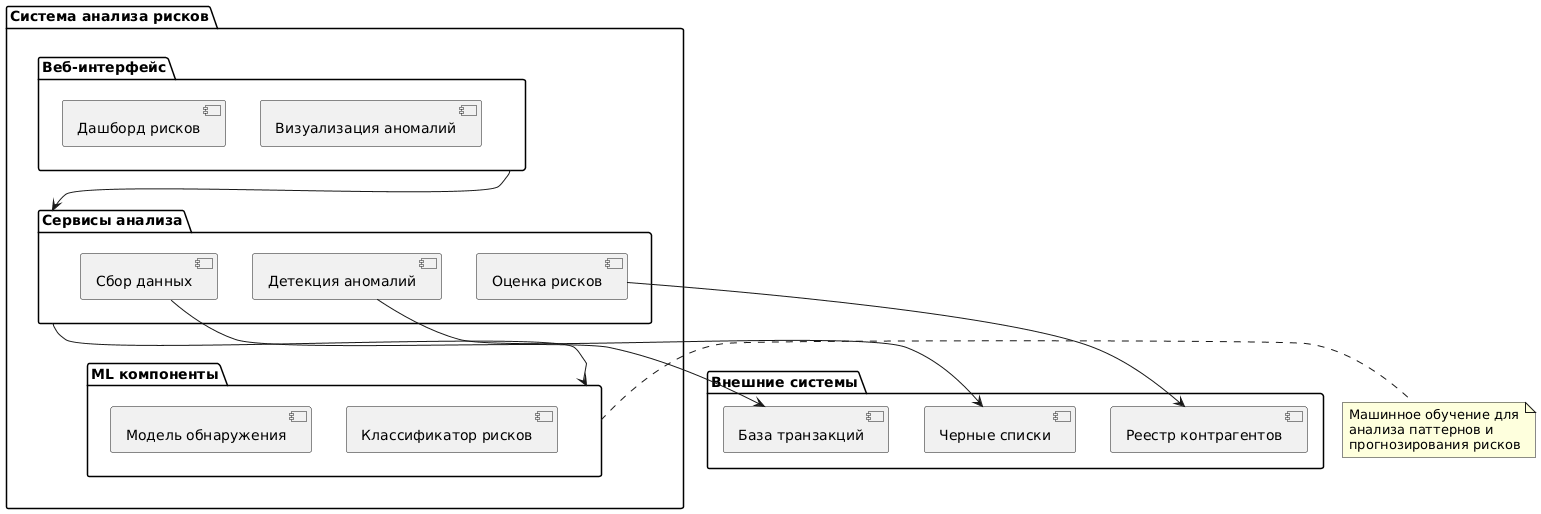

The diagram above was rendered by PlantUML. Its source (embedded in the PNG):
@startuml
package "Система анализа рисков" {

  package "Веб-интерфейс" as UI {
    [Дашборд рисков] as Dashboard
    [Визуализация аномалий] as Visualizer
  }
  
  package "Сервисы анализа" as Services {
    [Сбор данных] as DataService
    [Детекция аномалий] as AnomalyService
    [Оценка рисков] as RiskService
  }
  
  package "ML компоненты" as ML {
    [Модель обнаружения] as DetectionModel
    [Классификатор рисков] as RiskClassifier
  }
}

package "Внешние системы" as External {
  [База транзакций] as TransactionDB
  [Черные списки] as Blacklists
  [Реестр контрагентов] as ContractorRegistry
}

UI --> Services
Services --> ML
DataService --> TransactionDB
AnomalyService --> Blacklists
RiskService --> ContractorRegistry

note right of ML
  Машинное обучение для
  анализа паттернов и
  прогнозирования рисков
end note
@enduml